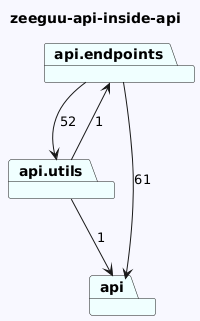

The diagram above was rendered by PlantUML. Its source (embedded in the PNG):
@startuml
skinparam backgroundColor GhostWhite
title zeeguu-api-inside-api
package "api.endpoints" #Azure
package "api.utils" #Azure
package "api" #Azure
"api.endpoints"-->"api.utils"  : 52
"api.endpoints"-->"api"  : 61
"api.utils"-->"api.endpoints"  : 1
"api.utils"-->"api"  : 1
@enduml